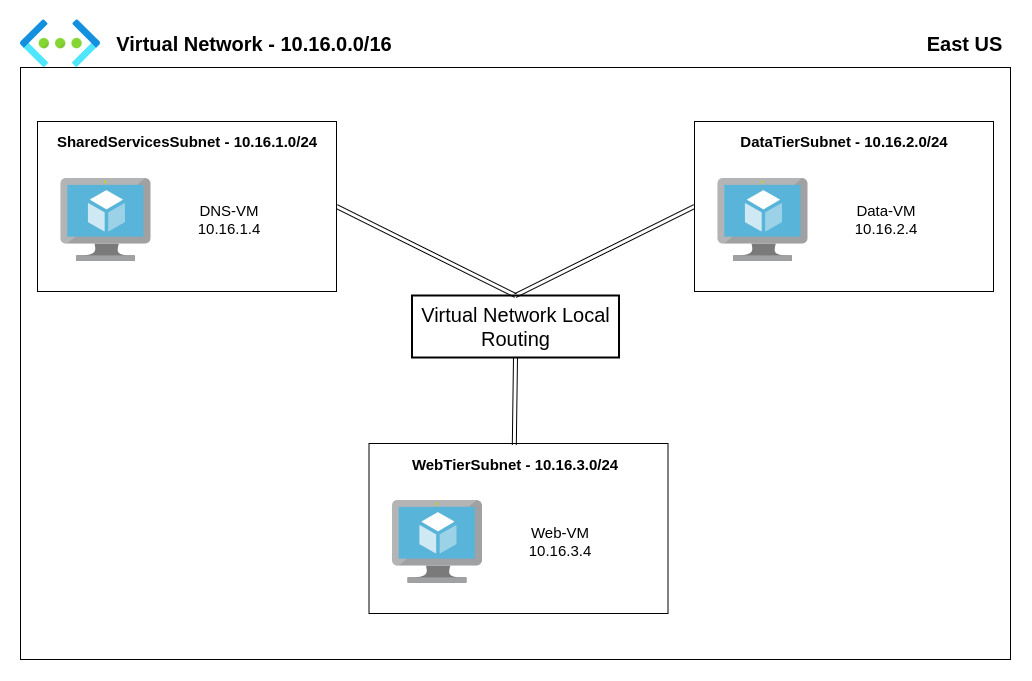

The diagram above was exported from draw.io. Its source (the exported page's mxGraphModel, read from the mxfile embedded in the PNG):
<mxGraphModel dx="1590" dy="1037" grid="0" gridSize="10" guides="1" tooltips="1" connect="1" arrows="1" fold="1" page="0" pageScale="1" pageWidth="1100" pageHeight="850" math="0" shadow="0">
  <root>
    <mxCell id="0" />
    <mxCell id="1" parent="0" />
    <mxCell id="vezQ4StKOaS-vO-it_ko-1" value="" style="image;aspect=fixed;html=1;points=[];align=center;fontSize=12;image=img/lib/azure2/networking/Virtual_Networks.svg;" parent="1" vertex="1">
      <mxGeometry x="-363" y="-93.76" width="80" height="47.76" as="geometry" />
    </mxCell>
    <mxCell id="vezQ4StKOaS-vO-it_ko-2" value="" style="rounded=0;whiteSpace=wrap;html=1;" parent="1" vertex="1">
      <mxGeometry x="-363" y="-46" width="990" height="592" as="geometry" />
    </mxCell>
    <mxCell id="vezQ4StKOaS-vO-it_ko-3" value="&lt;font style=&quot;font-size: 20px;&quot;&gt;&lt;b&gt;Virtual Network -&amp;nbsp;&lt;/b&gt;&lt;/font&gt;&lt;b style=&quot;font-size: 20px;&quot;&gt;10.16.0.0/16&lt;/b&gt;" style="text;html=1;align=center;verticalAlign=middle;whiteSpace=wrap;rounded=0;" parent="1" vertex="1">
      <mxGeometry x="-276" y="-84.88" width="294" height="30" as="geometry" />
    </mxCell>
    <mxCell id="vezQ4StKOaS-vO-it_ko-17" style="rounded=0;orthogonalLoop=1;jettySize=auto;html=1;entryX=0.5;entryY=0;entryDx=0;entryDy=0;exitX=1;exitY=0.5;exitDx=0;exitDy=0;shape=link;" parent="1" source="vezQ4StKOaS-vO-it_ko-4" target="vezQ4StKOaS-vO-it_ko-16" edge="1">
      <mxGeometry relative="1" as="geometry" />
    </mxCell>
    <mxCell id="vezQ4StKOaS-vO-it_ko-4" value="" style="rounded=0;whiteSpace=wrap;html=1;" parent="1" vertex="1">
      <mxGeometry x="-346" y="8" width="299" height="170" as="geometry" />
    </mxCell>
    <mxCell id="vezQ4StKOaS-vO-it_ko-5" value="" style="image;sketch=0;aspect=fixed;html=1;points=[];align=center;fontSize=12;image=img/lib/mscae/Virtual_Machine.svg;" parent="1" vertex="1">
      <mxGeometry x="-322.5" y="65" width="90" height="82.8" as="geometry" />
    </mxCell>
    <mxCell id="vezQ4StKOaS-vO-it_ko-6" value="&lt;div&gt;&lt;font size=&quot;1&quot; style=&quot;&quot;&gt;&lt;span style=&quot;font-size: 15px;&quot;&gt;DNS-VM&lt;/span&gt;&lt;/font&gt;&lt;/div&gt;&lt;font size=&quot;1&quot; style=&quot;&quot;&gt;&lt;span style=&quot;font-size: 15px;&quot;&gt;10.16.1.4&lt;/span&gt;&lt;/font&gt;" style="text;html=1;align=center;verticalAlign=middle;whiteSpace=wrap;rounded=0;" parent="1" vertex="1">
      <mxGeometry x="-217.5" y="79.9" width="126" height="53" as="geometry" />
    </mxCell>
    <mxCell id="vezQ4StKOaS-vO-it_ko-7" value="&lt;div&gt;&lt;b&gt;&lt;font size=&quot;1&quot; style=&quot;&quot;&gt;&lt;span style=&quot;font-size: 15px;&quot;&gt;SharedServicesSubnet -&amp;nbsp;&lt;/span&gt;&lt;/font&gt;&lt;span style=&quot;font-size: 15px; background-color: initial;&quot;&gt;10.16.1.0/24&lt;/span&gt;&lt;/b&gt;&lt;/div&gt;" style="text;html=1;align=center;verticalAlign=middle;whiteSpace=wrap;rounded=0;" parent="1" vertex="1">
      <mxGeometry x="-331.5" y="14" width="270" height="27" as="geometry" />
    </mxCell>
    <mxCell id="vezQ4StKOaS-vO-it_ko-18" style="rounded=0;orthogonalLoop=1;jettySize=auto;html=1;entryX=0.5;entryY=0;entryDx=0;entryDy=0;exitX=0;exitY=0.5;exitDx=0;exitDy=0;shape=link;" parent="1" source="vezQ4StKOaS-vO-it_ko-8" target="vezQ4StKOaS-vO-it_ko-16" edge="1">
      <mxGeometry relative="1" as="geometry" />
    </mxCell>
    <mxCell id="vezQ4StKOaS-vO-it_ko-8" value="" style="rounded=0;whiteSpace=wrap;html=1;" parent="1" vertex="1">
      <mxGeometry x="311" y="8" width="299" height="170" as="geometry" />
    </mxCell>
    <mxCell id="vezQ4StKOaS-vO-it_ko-9" value="" style="image;sketch=0;aspect=fixed;html=1;points=[];align=center;fontSize=12;image=img/lib/mscae/Virtual_Machine.svg;" parent="1" vertex="1">
      <mxGeometry x="334.5" y="65" width="90" height="82.8" as="geometry" />
    </mxCell>
    <mxCell id="vezQ4StKOaS-vO-it_ko-10" value="&lt;div&gt;&lt;font size=&quot;1&quot; style=&quot;&quot;&gt;&lt;span style=&quot;font-size: 15px;&quot;&gt;Data-VM&lt;/span&gt;&lt;/font&gt;&lt;/div&gt;&lt;font size=&quot;1&quot; style=&quot;&quot;&gt;&lt;span style=&quot;font-size: 15px;&quot;&gt;10.16.2.4&lt;/span&gt;&lt;/font&gt;" style="text;html=1;align=center;verticalAlign=middle;whiteSpace=wrap;rounded=0;" parent="1" vertex="1">
      <mxGeometry x="439.5" y="79.9" width="126" height="53" as="geometry" />
    </mxCell>
    <mxCell id="vezQ4StKOaS-vO-it_ko-11" value="&lt;div&gt;&lt;span style=&quot;background-color: initial; font-size: 15px;&quot;&gt;&lt;b&gt;DataTierSubnet&lt;/b&gt;&lt;/span&gt;&lt;b&gt;&lt;font size=&quot;1&quot; style=&quot;&quot;&gt;&lt;span style=&quot;font-size: 15px;&quot;&gt;&amp;nbsp;-&amp;nbsp;&lt;/span&gt;&lt;/font&gt;&lt;span style=&quot;font-size: 15px; background-color: initial;&quot;&gt;10.16.2.0/24&lt;/span&gt;&lt;/b&gt;&lt;/div&gt;" style="text;html=1;align=center;verticalAlign=middle;whiteSpace=wrap;rounded=0;" parent="1" vertex="1">
      <mxGeometry x="325.5" y="14" width="270" height="27" as="geometry" />
    </mxCell>
    <mxCell id="vezQ4StKOaS-vO-it_ko-12" value="" style="rounded=0;whiteSpace=wrap;html=1;" parent="1" vertex="1">
      <mxGeometry x="-14.5" y="330" width="299" height="170" as="geometry" />
    </mxCell>
    <mxCell id="vezQ4StKOaS-vO-it_ko-13" value="" style="image;sketch=0;aspect=fixed;html=1;points=[];align=center;fontSize=12;image=img/lib/mscae/Virtual_Machine.svg;" parent="1" vertex="1">
      <mxGeometry x="9" y="387" width="90" height="82.8" as="geometry" />
    </mxCell>
    <mxCell id="vezQ4StKOaS-vO-it_ko-14" value="&lt;div&gt;&lt;font size=&quot;1&quot; style=&quot;&quot;&gt;&lt;span style=&quot;font-size: 15px;&quot;&gt;Web-VM&lt;/span&gt;&lt;/font&gt;&lt;/div&gt;&lt;font size=&quot;1&quot; style=&quot;&quot;&gt;&lt;span style=&quot;font-size: 15px;&quot;&gt;10.16.3.4&lt;/span&gt;&lt;/font&gt;" style="text;html=1;align=center;verticalAlign=middle;whiteSpace=wrap;rounded=0;" parent="1" vertex="1">
      <mxGeometry x="114" y="401.9" width="126" height="53" as="geometry" />
    </mxCell>
    <mxCell id="vezQ4StKOaS-vO-it_ko-15" value="&lt;div&gt;&lt;span style=&quot;background-color: initial; font-size: 15px;&quot;&gt;&lt;b&gt;WebTierSubnet&lt;/b&gt;&lt;/span&gt;&lt;b&gt;&lt;font size=&quot;1&quot; style=&quot;&quot;&gt;&lt;span style=&quot;font-size: 15px;&quot;&gt;&amp;nbsp;-&amp;nbsp;&lt;/span&gt;&lt;/font&gt;&lt;span style=&quot;font-size: 15px; background-color: initial;&quot;&gt;10.16.3.0/24&lt;/span&gt;&lt;/b&gt;&lt;/div&gt;" style="text;html=1;align=center;verticalAlign=middle;whiteSpace=wrap;rounded=0;" parent="1" vertex="1">
      <mxGeometry x="-3" y="337" width="270" height="28" as="geometry" />
    </mxCell>
    <mxCell id="vezQ4StKOaS-vO-it_ko-16" value="&lt;font style=&quot;font-size: 20px;&quot;&gt;Virtual Network Local Routing&lt;/font&gt;" style="text;html=1;align=center;verticalAlign=middle;whiteSpace=wrap;rounded=0;strokeColor=default;strokeWidth=2;" parent="1" vertex="1">
      <mxGeometry x="28.5" y="182" width="207" height="62" as="geometry" />
    </mxCell>
    <mxCell id="vezQ4StKOaS-vO-it_ko-19" style="rounded=0;orthogonalLoop=1;jettySize=auto;html=1;exitX=0.5;exitY=1;exitDx=0;exitDy=0;entryX=0.486;entryY=0.009;entryDx=0;entryDy=0;entryPerimeter=0;shape=link;" parent="1" source="vezQ4StKOaS-vO-it_ko-16" target="vezQ4StKOaS-vO-it_ko-12" edge="1">
      <mxGeometry relative="1" as="geometry">
        <mxPoint x="124.01428571428573" y="250" as="sourcePoint" />
        <mxPoint x="124.5" y="330" as="targetPoint" />
      </mxGeometry>
    </mxCell>
    <mxCell id="vezQ4StKOaS-vO-it_ko-20" value="&lt;span style=&quot;font-size: 20px;&quot;&gt;&lt;b&gt;East US&lt;/b&gt;&lt;/span&gt;" style="text;html=1;align=center;verticalAlign=middle;whiteSpace=wrap;rounded=0;" parent="1" vertex="1">
      <mxGeometry x="534" y="-84.88" width="94.5" height="30" as="geometry" />
    </mxCell>
  </root>
</mxGraphModel>